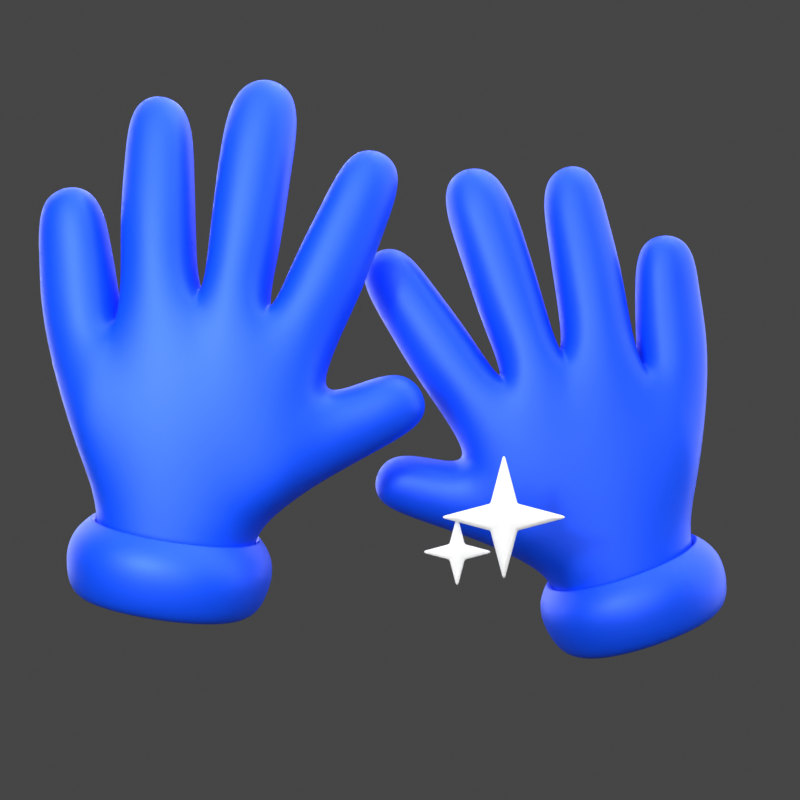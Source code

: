 # Source: 14._Glove.blend  (saved by Blender 3.0.42; exported with 4.5.12 LTS)
import bpy
from mathutils import Matrix  # noqa: F401  (used for matrix-valued properties, if any)

bpy.ops.wm.read_factory_settings(use_empty=True)
scene = bpy.context.scene
scene.name = 'Scene'

# ---- collections
col_light = bpy.data.collections.new('light'); scene.collection.children.link(col_light)
col_14__glove = bpy.data.collections.new('14. Glove ?'); scene.collection.children.link(col_14__glove)

# ---- materials (node trees are filled in below, after node groups)
mat_2_1_biru_009 = bpy.data.materials.new('2.1 Biru.009')

# ---- material node trees
mat_2_1_biru_009.use_nodes = True; mat_2_1_biru_009.node_tree.nodes.clear()
_N = mat_2_1_biru_009.node_tree.nodes; _L = mat_2_1_biru_009.node_tree.links
n0 = _N.new('ShaderNodeBsdfPrincipled'); n0.name = 'Principled BSDF'; n0.location = (10, 300)
n0.distribution = 'GGX'
n0.subsurface_method = 'RANDOM_WALK_SKIN'
n0.inputs[0].default_value = (0.0, 0.08022, 1.0, 1.0)
n0.inputs[1].default_value = 0.3
n0.inputs[3].default_value = 1.45
n0.inputs[13].default_value = 0.6
n0.inputs[27].default_value = (0.0, 0.08022, 1.0, 1.0)
n1 = _N.new('ShaderNodeOutputMaterial'); n1.name = 'Material Output'; n1.location = (300, 300)
_L.new(n0.outputs[0], n1.inputs[0])
n1.is_active_output = True

# ---- world
world_world = bpy.data.worlds.new('World'); scene.world = world_world
world_world.use_nodes = True; world_world.node_tree.nodes.clear()
_N = world_world.node_tree.nodes; _L = world_world.node_tree.links
n0 = _N.new('ShaderNodeOutputWorld'); n0.name = 'World Output'; n0.location = (300, 300)
n1 = _N.new('ShaderNodeBackground'); n1.name = 'Background'; n1.location = (10, 300)
n1.inputs[0].default_value = (0.05088, 0.05088, 0.05088, 1.0)
_L.new(n1.outputs[0], n0.inputs[0])
n0.is_active_output = True
world_world.color = (0.05088, 0.05088, 0.05088)
world_world.use_sun_shadow = False
world_world.sun_shadow_jitter_overblur = 0.0

# ---- cameras
cam_camera_033 = bpy.data.cameras.new('Camera.033')
cam_camera_033.passepartout_alpha = 1.0

# ---- lights
light_area = bpy.data.lights.new('Area', 'AREA')
light_area.transmission_factor = 0.0
light_area.energy = 785.4
light_area.shadow_soft_size = 0.75
light_area.shadow_maximum_resolution = 0.006
light_area.use_absolute_resolution = True
light_area.size = 0.75
light_area.size_y = 1.0
light_area.cycles.use_multiple_importance_sampling = False
light_area_007 = bpy.data.lights.new('Area.007', 'AREA')
light_area_007.transmission_factor = 0.0
light_area_007.energy = 392.7
light_area_007.shadow_soft_size = 1.0
light_area_007.shadow_maximum_resolution = 0.006
light_area_007.use_absolute_resolution = True
light_area_007.size = 1.0
light_area_007.size_y = 1.0
light_area_007.cycles.use_multiple_importance_sampling = False
light_area_001 = bpy.data.lights.new('Area.001', 'AREA')
light_area_001.transmission_factor = 0.0
light_area_001.energy = 981.7
light_area_001.shadow_soft_size = 0.75
light_area_001.shadow_maximum_resolution = 0.006
light_area_001.use_absolute_resolution = True
light_area_001.size = 0.75
light_area_001.size_y = 1.0
light_sun = bpy.data.lights.new('Sun', 'SUN')
light_sun.transmission_factor = 0.0
light_sun.angle = 1.745
light_sun.energy = 3.0
light_sun.shadow_soft_size = 0.125
light_area_042 = bpy.data.lights.new('Area.042', 'AREA')
light_area_042.transmission_factor = 0.0
light_area_042.energy = 130.6
light_area_042.shadow_soft_size = 1.0
light_area_042.shadow_maximum_resolution = 0.006
light_area_042.use_absolute_resolution = True
light_area_042.size = 1.0
light_area_042.size_y = 1.0

# ---- meshes
me_plane_064 = bpy.data.meshes.new('Plane.064')
me_plane_064.from_pydata([(0.4824, 1.107, -0.1423), (0.5913, 0.7894, -0.1089), (0.5931, 0.7977, 0.2357), (0.4839, 1.115, 0.1995), (1.058, 0.71, -0.1678), (1.094, 0.3734, -0.1408), (1.123, 0.3854, 0.1962), (1.087, 0.7202, 0.1791), (0.9992, -0.4873, -0.1173), (0.9369, -0.8172, -0.1505), (0.9547, -0.8223, 0.1877), (1.018, -0.4895, 0.2194), (-0.114, -0.9728, -0.1846), (-0.3705, -1.167, -0.1973), (-0.3706, -1.168, 0.1417), (-0.1125, -0.9738, 0.1534), (-0.6357, 0.7929, -0.206), (-0.2011, 0.5344, -0.1801), (-0.183, 0.546, 0.3365), (-0.6286, 0.8025, 0.3047), (-0.01884, 0.1482, -0.1433), (0.008554, 0.1534, 0.3552), (-0.06692, -0.1838, -0.1648), (-0.367, -0.4922, -0.2336), (-0.357, -0.4966, 0.283), (-0.04279, -0.1866, 0.3358), (-0.8879, -0.5165, -0.2608), (-0.8871, -0.5185, 0.2476), (1.245, 0.1975, -0.1698), (1.266, -0.2142, -0.166), (1.292, -0.2091, 0.2482), (1.272, 0.202, 0.2422), (-1.604, 0.5483, -0.4236), (-1.622, -0.324, -0.4245), (-1.644, -0.327, 0.4406), (-1.625, 0.5502, 0.4469), (-1.115, 0.4905, -0.3359), (-1.137, -0.295, -0.355), (-1.133, -0.295, 0.4119), (-1.112, 0.4976, 0.4306), (-0.1739, 0.9885, -0.187), (-0.0315, 0.5644, -0.1685), (-0.02451, 0.5753, 0.2859), (-0.1682, 0.9989, 0.257), (0.127, 1.047, -0.177), (0.2492, 0.6577, -0.1431), (0.2534, 0.6712, 0.2487), (0.1309, 1.058, 0.2143), (0.3449, 0.6489, -0.1389), (0.3613, 0.2207, -0.126), (0.3931, 0.2314, 0.3088), (0.3751, 0.6581, 0.2911), (0.6652, 0.6734, -0.1568), (0.6992, 0.2855, -0.1272), (0.7361, 0.3012, 0.2591), (0.7009, 0.6907, 0.2418), (0.3202, -0.2579, -0.1686), (0.1591, -0.6641, -0.1938), (0.1757, -0.6731, 0.2485), (0.3399, -0.2675, 0.2863), (0.6569, -0.3711, -0.1381), (0.5177, -0.731, -0.1706), (0.5376, -0.7421, 0.2178), (0.677, -0.3839, 0.2518), (-0.2581, -0.6933, -0.2132), (-0.5785, -0.9284, -0.2301), (-0.5785, -0.93, 0.1835), (-0.2567, -0.6952, 0.2038), (0.3568, 0.1761, -0.1295), (0.3628, -0.2235, -0.1449), (0.3893, -0.2198, 0.2827), (0.3825, 0.1824, 0.3004), (0.7196, 0.1936, -0.1388), (0.7588, -0.2145, -0.1462), (0.7895, -0.2067, 0.2697), (0.7491, 0.2023, 0.277), (-1.291, 0.6623, -0.5368), (-1.311, -0.4378, -0.5379), (-1.337, -0.4416, 0.5531), (-1.315, 0.6646, 0.5611), (-1.187, 0.5448, -0.4201), (-1.203, -0.3205, -0.421), (-1.222, -0.3235, 0.4372), (-1.206, 0.5467, 0.4434)], [], [(31, 30, 29, 28), (23, 26, 37), (15, 14, 13, 12), (11, 10, 9, 8), (27, 24, 38), (7, 6, 5, 4), (3, 2, 1, 0), (16, 17, 36), (26, 27, 38, 37), (25, 21, 38, 24), (22, 23, 37, 20), (39, 19, 16, 36), (18, 39, 38, 21), (17, 20, 37, 36), (18, 19, 39), (36, 37, 33, 32), (37, 38, 34, 33), (38, 39, 35, 34), (39, 36, 32, 35), (40, 41, 17, 16), (41, 42, 18, 17), (42, 43, 19, 18), (43, 40, 16, 19), (44, 45, 41, 40), (45, 46, 42, 41), (46, 47, 43, 42), (47, 44, 40, 43), (0, 1, 45, 44), (1, 2, 46, 45), (2, 3, 47, 46), (3, 0, 44, 47), (48, 49, 20, 17), (49, 50, 21, 20), (50, 51, 18, 21), (51, 48, 17, 18), (52, 53, 49, 48), (53, 54, 50, 49), (54, 55, 51, 50), (55, 52, 48, 51), (4, 5, 53, 52), (5, 6, 54, 53), (6, 7, 55, 54), (7, 4, 52, 55), (56, 57, 23, 22), (57, 58, 24, 23), (58, 59, 25, 24), (59, 56, 22, 25), (60, 61, 57, 56), (61, 62, 58, 57), (62, 63, 59, 58), (63, 60, 56, 59), (8, 9, 61, 60), (9, 10, 62, 61), (10, 11, 63, 62), (11, 8, 60, 63), (64, 65, 26, 23), (65, 66, 27, 26), (66, 67, 24, 27), (67, 64, 23, 24), (12, 13, 65, 64), (13, 14, 66, 65), (14, 15, 67, 66), (15, 12, 64, 67), (68, 69, 22, 20), (69, 70, 25, 22), (70, 71, 21, 25), (71, 68, 20, 21), (72, 73, 69, 68), (73, 74, 70, 69), (74, 75, 71, 70), (75, 72, 68, 71), (28, 29, 73, 72), (29, 30, 74, 73), (30, 31, 75, 74), (31, 28, 72, 75), (34, 35, 79, 78), (32, 33, 77, 76), (35, 32, 76, 79), (33, 34, 78, 77), (78, 79, 83, 82), (76, 77, 81, 80), (79, 76, 80, 83), (77, 78, 82, 81)])
me_plane_064.polygons.foreach_set('use_smooth', [True] * 83)
me_plane_064.materials.append(mat_2_1_biru_009)
me_plane_064.use_remesh_fix_poles = True
me_plane_064.use_remesh_preserve_attributes = False
me_plane_064.update()
me_plane_065 = bpy.data.meshes.new('Plane.065')
me_plane_065.from_pydata([(0.4831, 1.104, -0.1414), (0.59, 0.7838, -0.1071), (0.5918, 0.7922, 0.2374), (0.4847, 1.112, 0.2005), (1.057, 0.7094, -0.1676), (1.094, 0.3734, -0.1408), (1.123, 0.3854, 0.1962), (1.087, 0.7196, 0.1793), (0.9992, -0.4873, -0.1173), (0.9369, -0.8172, -0.1505), (0.9547, -0.8223, 0.1877), (1.018, -0.4895, 0.2194), (-0.114, -0.9728, -0.1846), (-0.3705, -1.167, -0.1973), (-0.3706, -1.168, 0.1417), (-0.1125, -0.9738, 0.1534), (-0.6357, 0.7929, -0.206), (-0.2011, 0.5344, -0.1801), (-0.183, 0.546, 0.3365), (-0.6286, 0.8025, 0.3047), (-0.01884, 0.1482, -0.1433), (0.008554, 0.1534, 0.3552), (-0.06692, -0.1838, -0.1648), (-0.367, -0.4922, -0.2336), (-0.357, -0.4966, 0.283), (-0.04279, -0.1866, 0.3358), (-0.8879, -0.5165, -0.2608), (-0.8871, -0.5185, 0.2476), (1.245, 0.1975, -0.1698), (1.266, -0.2142, -0.166), (1.292, -0.2091, 0.2482), (1.272, 0.202, 0.2422), (-1.604, 0.5483, -0.4236), (-1.622, -0.324, -0.4245), (-1.644, -0.327, 0.4406), (-1.625, 0.5502, 0.4469), (-1.115, 0.4905, -0.3359), (-1.137, -0.295, -0.355), (-1.133, -0.295, 0.4119), (-1.112, 0.4976, 0.4306), (-0.1725, 0.9833, -0.1852), (-0.0315, 0.5644, -0.1685), (-0.02451, 0.5753, 0.2859), (-0.1669, 0.9936, 0.2588), (0.1315, 1.03, -0.1709), (0.2495, 0.6558, -0.1425), (0.2538, 0.6694, 0.2494), (0.1354, 1.041, 0.2204), (0.3446, 0.6466, -0.1382), (0.3613, 0.2207, -0.126), (0.3931, 0.2314, 0.3088), (0.3747, 0.6563, 0.2917), (0.6635, 0.6662, -0.1546), (0.6991, 0.2847, -0.1269), (0.736, 0.3004, 0.2593), (0.6992, 0.6835, 0.244), (0.3202, -0.2579, -0.1686), (0.1591, -0.6641, -0.1938), (0.1757, -0.6731, 0.2485), (0.3399, -0.2675, 0.2863), (0.6569, -0.3711, -0.1381), (0.5177, -0.731, -0.1706), (0.5376, -0.7421, 0.2178), (0.677, -0.3839, 0.2518), (-0.2581, -0.6933, -0.2132), (-0.5785, -0.9284, -0.2301), (-0.5785, -0.93, 0.1835), (-0.2567, -0.6952, 0.2038), (0.3568, 0.1761, -0.1295), (0.3628, -0.2235, -0.1449), (0.3893, -0.2198, 0.2827), (0.3825, 0.1824, 0.3004), (0.7196, 0.1936, -0.1388), (0.7588, -0.2145, -0.1462), (0.7895, -0.2067, 0.2697), (0.7491, 0.2023, 0.277), (-1.291, 0.6623, -0.5368), (-1.311, -0.4378, -0.5379), (-1.337, -0.4416, 0.5531), (-1.315, 0.6646, 0.5611), (-1.187, 0.5448, -0.4201), (-1.203, -0.3205, -0.421), (-1.222, -0.3235, 0.4372), (-1.206, 0.5467, 0.4434)], [], [(31, 30, 29, 28), (23, 26, 37), (15, 14, 13, 12), (11, 10, 9, 8), (27, 24, 38), (7, 6, 5, 4), (3, 2, 1, 0), (16, 17, 36), (26, 27, 38, 37), (25, 21, 38, 24), (22, 23, 37, 20), (39, 19, 16, 36), (18, 39, 38, 21), (17, 20, 37, 36), (18, 19, 39), (36, 37, 33, 32), (37, 38, 34, 33), (38, 39, 35, 34), (39, 36, 32, 35), (40, 41, 17, 16), (41, 42, 18, 17), (42, 43, 19, 18), (43, 40, 16, 19), (44, 45, 41, 40), (45, 46, 42, 41), (46, 47, 43, 42), (47, 44, 40, 43), (0, 1, 45, 44), (1, 2, 46, 45), (2, 3, 47, 46), (3, 0, 44, 47), (48, 49, 20, 17), (49, 50, 21, 20), (50, 51, 18, 21), (51, 48, 17, 18), (52, 53, 49, 48), (53, 54, 50, 49), (54, 55, 51, 50), (55, 52, 48, 51), (4, 5, 53, 52), (5, 6, 54, 53), (6, 7, 55, 54), (7, 4, 52, 55), (56, 57, 23, 22), (57, 58, 24, 23), (58, 59, 25, 24), (59, 56, 22, 25), (60, 61, 57, 56), (61, 62, 58, 57), (62, 63, 59, 58), (63, 60, 56, 59), (8, 9, 61, 60), (9, 10, 62, 61), (10, 11, 63, 62), (11, 8, 60, 63), (64, 65, 26, 23), (65, 66, 27, 26), (66, 67, 24, 27), (67, 64, 23, 24), (12, 13, 65, 64), (13, 14, 66, 65), (14, 15, 67, 66), (15, 12, 64, 67), (68, 69, 22, 20), (69, 70, 25, 22), (70, 71, 21, 25), (71, 68, 20, 21), (72, 73, 69, 68), (73, 74, 70, 69), (74, 75, 71, 70), (75, 72, 68, 71), (28, 29, 73, 72), (29, 30, 74, 73), (30, 31, 75, 74), (31, 28, 72, 75), (34, 35, 79, 78), (32, 33, 77, 76), (35, 32, 76, 79), (33, 34, 78, 77), (78, 79, 83, 82), (76, 77, 81, 80), (79, 76, 80, 83), (77, 78, 82, 81)])
me_plane_065.polygons.foreach_set('use_smooth', [True] * 83)
me_plane_065.materials.append(mat_2_1_biru_009)
me_plane_065.use_remesh_fix_poles = True
me_plane_065.use_remesh_preserve_attributes = False
me_plane_065.update()
me_plane_068 = bpy.data.meshes.new('Plane.068')
me_plane_068.from_pydata([(-0.04713, -0.03371, -0.07295), (0.09242, -0.03371, -0.07295), (-0.04713, 0.1058, -0.07295), (0.09242, 0.1058, -0.07295), (-0.3117, 0.03607, -0.07295), (0.02265, -0.2983, -0.07295), (0.357, 0.03607, -0.07295), (0.02265, 0.3704, -0.07295), (0.02265, 0.03607, -0.05203), (-0.04713, -0.03371, -0.1187), (0.09242, -0.03371, -0.1187), (-0.04713, 0.1058, -0.1187), (0.09242, 0.1058, -0.1187), (-0.3117, 0.03607, -0.1187), (0.02265, -0.2983, -0.1187), (0.357, 0.03607, -0.1187), (0.02265, 0.3704, -0.1187), (0.02265, 0.03607, -0.1396), (-0.06888, -0.05547, -0.09582), (-0.416, 0.03607, -0.09582), (0.02265, 0.4747, -0.09582), (0.1142, 0.1276, -0.09582), (0.02265, -0.4025, -0.09582), (-0.06888, 0.1276, -0.09582), (0.1142, -0.05547, -0.09582), (0.4613, 0.03607, -0.09582), (-0.3163, -0.2432, -0.1756), (-0.2331, -0.2432, -0.1756), (-0.3163, -0.16, -0.1756), (-0.2331, -0.16, -0.1756), (-0.474, -0.2016, -0.1756), (-0.2747, -0.4009, -0.1756), (-0.0754, -0.2016, -0.1756), (-0.2747, -0.002306, -0.1756), (-0.2747, -0.2016, -0.1631), (-0.3163, -0.2432, -0.2029), (-0.2331, -0.2432, -0.2029), (-0.3163, -0.16, -0.2029), (-0.2331, -0.16, -0.2029), (-0.474, -0.2016, -0.2029), (-0.2747, -0.4009, -0.2029), (-0.0754, -0.2016, -0.2029), (-0.2747, -0.002306, -0.2029), (-0.2747, -0.2016, -0.2153), (-0.3293, -0.2562, -0.1892), (-0.5361, -0.2016, -0.1892), (-0.2747, 0.05983, -0.1892), (-0.2201, -0.147, -0.1892), (-0.2747, -0.463, -0.1892), (-0.3293, -0.147, -0.1892), (-0.2201, -0.2562, -0.1892), (-0.01326, -0.2016, -0.1892)], [], [(8, 7, 3, 6), (4, 2, 7, 8), (0, 4, 8, 5), (5, 8, 6, 1), (17, 15, 12, 16), (13, 17, 16, 11), (9, 14, 17, 13), (14, 10, 15, 17), (19, 18, 9, 13), (21, 20, 16, 12), (18, 22, 14, 9), (20, 23, 11, 16), (22, 24, 10, 14), (24, 25, 15, 10), (23, 19, 13, 11), (25, 21, 12, 15), (6, 3, 21, 25), (2, 4, 19, 23), (1, 6, 25, 24), (5, 1, 24, 22), (7, 2, 23, 20), (0, 5, 22, 18), (3, 7, 20, 21), (4, 0, 18, 19), (34, 33, 29, 32), (30, 28, 33, 34), (26, 30, 34, 31), (31, 34, 32, 27), (43, 41, 38, 42), (39, 43, 42, 37), (35, 40, 43, 39), (40, 36, 41, 43), (45, 44, 35, 39), (47, 46, 42, 38), (44, 48, 40, 35), (46, 49, 37, 42), (48, 50, 36, 40), (50, 51, 41, 36), (49, 45, 39, 37), (51, 47, 38, 41), (32, 29, 47, 51), (28, 30, 45, 49), (27, 32, 51, 50), (31, 27, 50, 48), (33, 28, 49, 46), (26, 31, 48, 44), (29, 33, 46, 47), (30, 26, 44, 45)])
me_plane_068.polygons.foreach_set('use_smooth', [True] * 48)
_uv = me_plane_068.uv_layers.new(name='UVMap')
_uv.uv.foreach_set('vector', [0.5, 0.5, 0.5, 1.0, 1.0, 1.0, 1.0, 0.5, 0.0, 0.5, 0.0, 1.0, 0.5, 1.0, 0.5, 0.5, 0.0, 0.0, 0.0, 0.5, 0.5, 0.5, 0.5, 0.0, 0.5, 0.0, 0.5, 0.5, 1.0, 0.5, 1.0, 0.0, 0.5, 0.5, 1.0, 0.5, 1.0, 1.0, 0.5, 1.0, 0.0, 0.5, 0.5, 0.5, 0.5, 1.0, 0.0, 1.0, 0.0, 0.0, 0.5, 0.0, 0.5, 0.5, 0.0, 0.5, 0.5, 0.0, 1.0, 0.0, 1.0, 0.5, 0.5, 0.5, 0.0, 0.5, 0.0, 0.0, 0.0, 0.0, 0.0, 0.5, 1.0, 1.0, 0.5, 1.0, 0.5, 1.0, 1.0, 1.0, 0.0, 0.0, 0.5, 0.0, 0.5, 0.0, 0.0, 0.0, 0.5, 1.0, 0.0, 1.0, 0.0, 1.0, 0.5, 1.0, 0.5, 0.0, 1.0, 0.0, 1.0, 0.0, 0.5, 0.0, 1.0, 0.0, 1.0, 0.5, 1.0, 0.5, 1.0, 0.0, 0.0, 1.0, 0.0, 0.5, 0.0, 0.5, 0.0, 1.0, 1.0, 0.5, 1.0, 1.0, 1.0, 1.0, 1.0, 0.5, 1.0, 0.5, 1.0, 1.0, 1.0, 1.0, 1.0, 0.5, 0.0, 1.0, 0.0, 0.5, 0.0, 0.5, 0.0, 1.0, 1.0, 0.0, 1.0, 0.5, 1.0, 0.5, 1.0, 0.0, 0.5, 0.0, 1.0, 0.0, 1.0, 0.0, 0.5, 0.0, 0.5, 1.0, 0.0, 1.0, 0.0, 1.0, 0.5, 1.0, 0.0, 0.0, 0.5, 0.0, 0.5, 0.0, 0.0, 0.0, 1.0, 1.0, 0.5, 1.0, 0.5, 1.0, 1.0, 1.0, 0.0, 0.5, 0.0, 0.0, 0.0, 0.0, 0.0, 0.5, 0.5, 0.5, 0.5, 1.0, 1.0, 1.0, 1.0, 0.5, 0.0, 0.5, 0.0, 1.0, 0.5, 1.0, 0.5, 0.5, 0.0, 0.0, 0.0, 0.5, 0.5, 0.5, 0.5, 0.0, 0.5, 0.0, 0.5, 0.5, 1.0, 0.5, 1.0, 0.0, 0.5, 0.5, 1.0, 0.5, 1.0, 1.0, 0.5, 1.0, 0.0, 0.5, 0.5, 0.5, 0.5, 1.0, 0.0, 1.0, 0.0, 0.0, 0.5, 0.0, 0.5, 0.5, 0.0, 0.5, 0.5, 0.0, 1.0, 0.0, 1.0, 0.5, 0.5, 0.5, 0.0, 0.5, 0.0, 0.0, 0.0, 0.0, 0.0, 0.5, 1.0, 1.0, 0.5, 1.0, 0.5, 1.0, 1.0, 1.0, 0.0, 0.0, 0.5, 0.0, 0.5, 0.0, 0.0, 0.0, 0.5, 1.0, 0.0, 1.0, 0.0, 1.0, 0.5, 1.0, 0.5, 0.0, 1.0, 0.0, 1.0, 0.0, 0.5, 0.0, 1.0, 0.0, 1.0, 0.5, 1.0, 0.5, 1.0, 0.0, 0.0, 1.0, 0.0, 0.5, 0.0, 0.5, 0.0, 1.0, 1.0, 0.5, 1.0, 1.0, 1.0, 1.0, 1.0, 0.5, 1.0, 0.5, 1.0, 1.0, 1.0, 1.0, 1.0, 0.5, 0.0, 1.0, 0.0, 0.5, 0.0, 0.5, 0.0, 1.0, 1.0, 0.0, 1.0, 0.5, 1.0, 0.5, 1.0, 0.0, 0.5, 0.0, 1.0, 0.0, 1.0, 0.0, 0.5, 0.0, 0.5, 1.0, 0.0, 1.0, 0.0, 1.0, 0.5, 1.0, 0.0, 0.0, 0.5, 0.0, 0.5, 0.0, 0.0, 0.0, 1.0, 1.0, 0.5, 1.0, 0.5, 1.0, 1.0, 1.0, 0.0, 0.5, 0.0, 0.0, 0.0, 0.0, 0.0, 0.5])
me_plane_068.use_remesh_fix_poles = True
me_plane_068.use_remesh_preserve_attributes = False
me_plane_068.update()

# ---- objects
ob_area = bpy.data.objects.new('Area', light_area)
ob_area_001 = bpy.data.objects.new('Area.001', light_area_007)
ob_area_002 = bpy.data.objects.new('Area.002', light_area_001)
ob_empty = bpy.data.objects.new('Empty', None)
ob_sun = bpy.data.objects.new('Sun', light_sun)
ob_plane_071 = bpy.data.objects.new('Plane.071', me_plane_064)
ob_plane_025 = bpy.data.objects.new('Plane.025', me_plane_065)
ob_plane_050 = bpy.data.objects.new('Plane.050', me_plane_068)
ob_camera_018 = bpy.data.objects.new('Camera.018', cam_camera_033)
ob_area_019 = bpy.data.objects.new('Area.019', light_area_042)

# ---- transforms, parenting, visibility, modifiers, constraints
ob_area.location = (1.258, 8.281, 4.672)
ob_area.rotation_euler = (-1.279, -2.127e-16, 1.583e-16)
ob_area.scale = (15.02, 15.02, 15.02)
ob_area_001.location = (-0.1103, 0.4917, 9.164)
ob_area_001.scale = (9.849, 9.849, 9.849)
ob_area_002.location = (-7.702, -4.97, 4.718)
ob_area_002.rotation_euler = (1.287, 0.05892, -1.016)
ob_area_002.scale = (15.02, 15.02, 15.02)
ob_empty.location = (0.0, 0.0, 2.482)
ob_empty.scale = (2.843, 2.843, 2.843)
ob_empty.empty_display_type = 'CUBE'
ob_sun.location = (5.741, -4.734, 4.249)
ob_sun.rotation_euler = (0.9606, 1.82e-16, 1.072)
ob_plane_071.location = (-0.8014, 0.8171, 2.861)
ob_plane_071.rotation_euler = (1.571, -1.415, -0.7854)
ob_plane_071.scale = (1.293, 1.293, 1.293)
_m = ob_plane_071.modifiers.new('Subdivision.001', 'SUBSURF')
_m.levels = 4
_m.render_levels = 4
_m = ob_plane_071.modifiers.new('Solidify', 'SOLIDIFY')
_m.thickness = 0.06
_m.use_even_offset = True
ob_plane_025.location = (1.166, -0.2566, 2.457)
ob_plane_025.rotation_euler = (1.571, 1.241, -0.7854)
ob_plane_025.scale = (-1.293, 1.293, 1.293)
_m = ob_plane_025.modifiers.new('Subdivision.001', 'SUBSURF')
_m.levels = 4
_m.render_levels = 4
_m = ob_plane_025.modifiers.new('Solidify', 'SOLIDIFY')
_m.thickness = 0.06
_m.use_even_offset = True
ob_plane_050.location = (0.1007, -0.8162, 1.475)
ob_plane_050.rotation_euler = (1.571, -0.0, -0.7854)
_m = ob_plane_050.modifiers.new('Bevel', 'BEVEL')
_m.width = 0.01
_m.width_pct = 0.01
_m.segments = 3
ob_camera_018.location = (-5.364, -5.364, 2.266)
ob_camera_018.rotation_euler = (1.571, 2.22e-16, -0.7854)
ob_area_019.location = (-5.922, -1.945, 3.679)
ob_area_019.rotation_euler = (0.1698, -1.076, 0.09305)
ob_area_019.scale = (0.7251, 0.7251, 0.7251)

# ---- collection membership
col_light.objects.link(ob_area)
col_light.objects.link(ob_area_001)
col_light.objects.link(ob_area_002)
col_light.objects.link(ob_empty)
col_light.objects.link(ob_sun)
col_14__glove.objects.link(ob_plane_071)
col_14__glove.objects.link(ob_plane_025)
col_14__glove.objects.link(ob_plane_050)
col_14__glove.objects.link(ob_camera_018)
col_14__glove.objects.link(ob_area_019)

# ---- scene / render settings (as saved in the file)
scene.camera = ob_camera_018
scene.frame_start = 1; scene.frame_end = 250; scene.frame_set(182)
scene.render.engine = 'CYCLES'
scene.render.resolution_x = 3000
scene.render.resolution_y = 3000
scene.render.film_transparent = True
scene.cycles.use_denoising = False
scene.cycles.samples = 200
scene.cycles.sampling_pattern = 'TABULATED_SOBOL'
scene.cycles.use_adaptive_sampling = False
scene.cycles.use_light_tree = False
scene.cycles.tile_size = 256
scene.view_settings.look = 'Medium High Contrast'
scene.view_settings.view_transform = 'Standard'
scene.view_settings.exposure = 0.25
bpy.context.view_layer.update()

